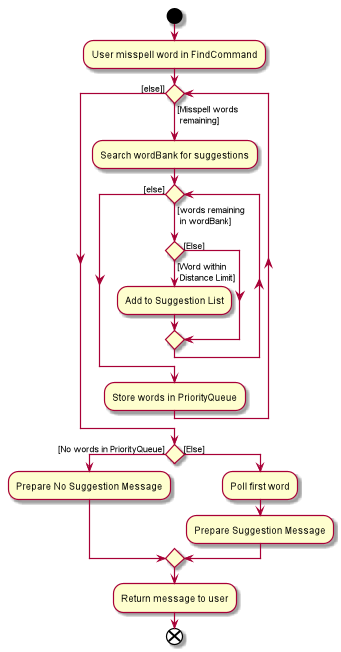

The diagram above was rendered by PlantUML. Its source (embedded in the PNG):
@startuml
start
:User misspell word in FindCommand;
while() is ([Misspell words \n remaining])
    :Search wordBank for suggestions;
    while() is ([words remaining \n in wordBank])
    if() then ([Word within \n Distance Limit])
        :Add to Suggestion List;
    else ([Else])
    endif
    endwhile ([else])
    :Store words in PriorityQueue;
endwhile ([else]])
if() then ([No words in PriorityQueue])
    :Prepare No Suggestion Message;
else ([Else])
    :Poll first word;
    :Prepare Suggestion Message;
endif
:Return message to user;

end
@enduml